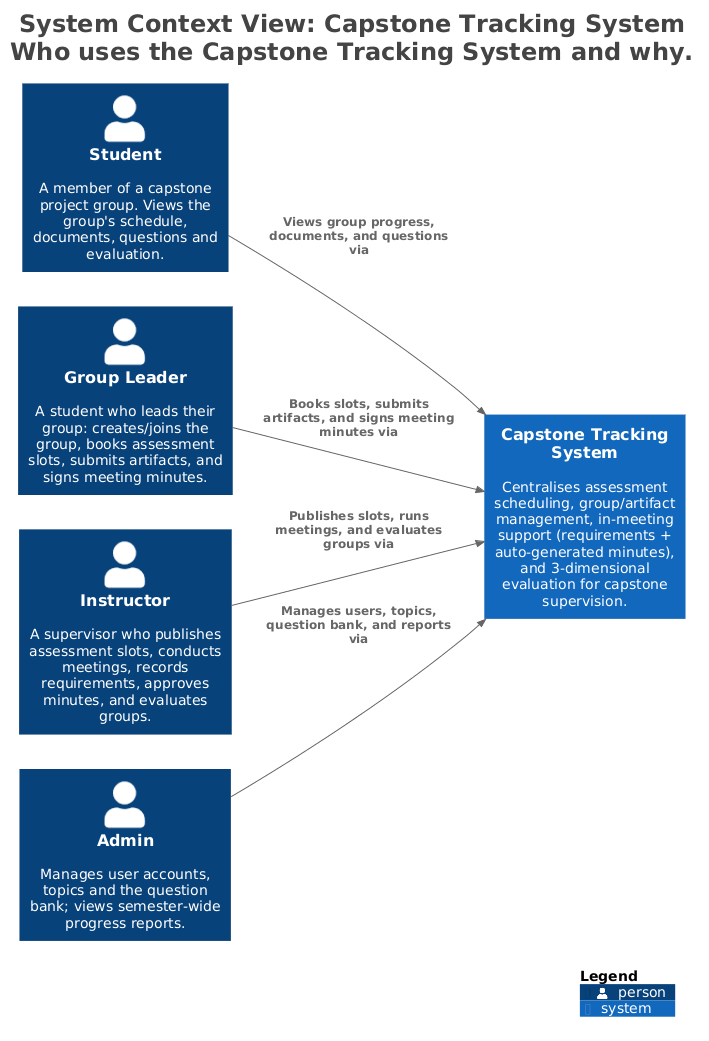

The diagram above was rendered by PlantUML. Its source (embedded in the PNG):
@startuml
title <size:24>System Context View: Capstone Tracking System</size>\n<size:24>Who uses the Capstone Tracking System and why.</size>

set separator none
left to right direction

<style>
  root {
    BackgroundColor: #ffffff
    FontColor: #444444
  }
</style>

!include <C4/C4>
!include <C4/C4_Context>

Person(Student, "Student", $descr="A member of a capstone project group. Views the group's schedule, documents, questions and evaluation.", $tags="", $link="")
Person(GroupLeader, "Group Leader", $descr="A student who leads their group: creates/joins the group, books assessment slots, submits artifacts, and signs meeting minutes.", $tags="", $link="")
Person(Instructor, "Instructor", $descr="A supervisor who publishes assessment slots, conducts meetings, records requirements, approves minutes, and evaluates groups.", $tags="", $link="")
Person(Admin, "Admin", $descr="Manages user accounts, topics and the question bank; views semester-wide progress reports.", $tags="", $link="")
System(CapstoneTrackingSystem, "Capstone Tracking System", $descr="Centralises assessment scheduling, group/artifact management, in-meeting support (requirements + auto-generated minutes), and 3-dimensional evaluation for capstone supervision.", $tags="", $link="")

Rel(Student, CapstoneTrackingSystem, "Views group progress, documents, and questions via", $techn="", $tags="", $link="")
Rel(GroupLeader, CapstoneTrackingSystem, "Books slots, submits artifacts, and signs meeting minutes via", $techn="", $tags="", $link="")
Rel(Instructor, CapstoneTrackingSystem, "Publishes slots, runs meetings, and evaluates groups via", $techn="", $tags="", $link="")
Rel(Admin, CapstoneTrackingSystem, "Manages users, topics, question bank, and reports via", $techn="", $tags="", $link="")

SHOW_LEGEND(true)
hide stereotypes
@enduml